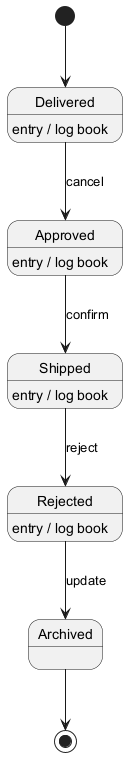

The diagram above was rendered by PlantUML. Its source (embedded in the PNG):
@startuml
skinparam monochrome true
[*] --> Delivered
Delivered --> Approved : cancel
Delivered : entry / log book
Approved --> Shipped : confirm
Approved : entry / log book
Shipped --> Rejected : reject
Shipped : entry / log book
Rejected --> Archived : update
Rejected : entry / log book
Archived --> [*]
@enduml